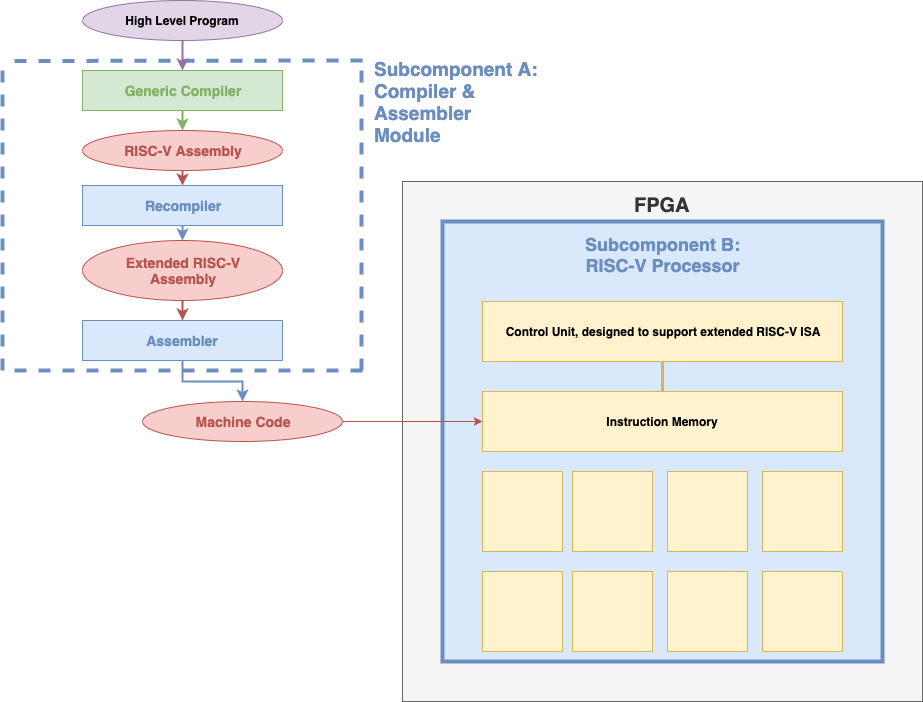

The diagram above was exported from draw.io. Its source (the exported page's mxGraphModel, read from the mxfile embedded in the PNG):
<mxGraphModel dx="772" dy="451" grid="1" gridSize="10" guides="1" tooltips="1" connect="1" arrows="1" fold="1" page="1" pageScale="1" pageWidth="1100" pageHeight="850" math="0" shadow="0">
  <root>
    <mxCell id="0" />
    <mxCell id="1" parent="0" />
    <mxCell id="ROgOe4nTal-iqfstdHEu-19" value="" style="group" parent="1" vertex="1" connectable="0">
      <mxGeometry x="440" y="240" width="520" height="520" as="geometry" />
    </mxCell>
    <mxCell id="ROgOe4nTal-iqfstdHEu-1" value="" style="whiteSpace=wrap;html=1;aspect=fixed;fillColor=#f5f5f5;strokeColor=#666666;fontColor=#333333;align=center;" parent="ROgOe4nTal-iqfstdHEu-19" vertex="1">
      <mxGeometry width="520" height="520" as="geometry" />
    </mxCell>
    <mxCell id="ROgOe4nTal-iqfstdHEu-2" value="&lt;b style=&quot;color: rgb(51, 51, 51); white-space: normal;&quot;&gt;&lt;font style=&quot;font-size: 20px&quot;&gt;FPGA&lt;/font&gt;&lt;/b&gt;" style="text;html=1;resizable=0;points=[];autosize=1;align=center;verticalAlign=top;spacingTop=-4;" parent="ROgOe4nTal-iqfstdHEu-19" vertex="1">
      <mxGeometry x="225" y="10" width="70" height="20" as="geometry" />
    </mxCell>
    <mxCell id="ROgOe4nTal-iqfstdHEu-3" value="" style="whiteSpace=wrap;html=1;aspect=fixed;align=center;fillColor=#dae8fc;strokeColor=#6C8EBF;strokeWidth=4;" parent="ROgOe4nTal-iqfstdHEu-19" vertex="1">
      <mxGeometry x="40" y="40" width="440" height="440" as="geometry" />
    </mxCell>
    <mxCell id="ROgOe4nTal-iqfstdHEu-4" value="&lt;font style=&quot;font-size: 18px&quot; color=&quot;#6c8ebf&quot;&gt;&lt;b&gt;Subcomponent B:&lt;br&gt;RISC-V Processor&lt;/b&gt;&lt;/font&gt;" style="text;html=1;resizable=0;points=[];autosize=1;align=center;verticalAlign=top;spacingTop=-4;" parent="ROgOe4nTal-iqfstdHEu-19" vertex="1">
      <mxGeometry x="175" y="50" width="170" height="30" as="geometry" />
    </mxCell>
    <mxCell id="ROgOe4nTal-iqfstdHEu-5" value="&lt;b&gt;Control Unit, designed to support extended RISC-V ISA&lt;/b&gt;" style="rounded=0;whiteSpace=wrap;html=1;strokeColor=#D6B656;align=center;fillColor=#fff2cc;" parent="ROgOe4nTal-iqfstdHEu-19" vertex="1">
      <mxGeometry x="80" y="120" width="360" height="60" as="geometry" />
    </mxCell>
    <mxCell id="ROgOe4nTal-iqfstdHEu-6" value="&lt;b&gt;Instruction Memory&lt;/b&gt;" style="rounded=0;whiteSpace=wrap;html=1;strokeColor=#D6B656;align=center;fillColor=#fff2cc;" parent="ROgOe4nTal-iqfstdHEu-19" vertex="1">
      <mxGeometry x="80" y="210" width="360" height="60" as="geometry" />
    </mxCell>
    <mxCell id="ROgOe4nTal-iqfstdHEu-7" value="" style="endArrow=none;html=1;exitX=0.5;exitY=0;exitDx=0;exitDy=0;entryX=0.5;entryY=1;entryDx=0;entryDy=0;fillColor=#fff2cc;strokeColor=#d6b656;strokeWidth=3;" parent="ROgOe4nTal-iqfstdHEu-19" source="ROgOe4nTal-iqfstdHEu-6" target="ROgOe4nTal-iqfstdHEu-5" edge="1">
      <mxGeometry width="50" height="50" relative="1" as="geometry">
        <mxPoint x="200" y="230" as="sourcePoint" />
        <mxPoint x="250" y="180" as="targetPoint" />
      </mxGeometry>
    </mxCell>
    <mxCell id="ROgOe4nTal-iqfstdHEu-8" value="" style="whiteSpace=wrap;html=1;aspect=fixed;strokeColor=#d6b656;align=center;fillColor=#fff2cc;" parent="ROgOe4nTal-iqfstdHEu-19" vertex="1">
      <mxGeometry x="80" y="290" width="80" height="80" as="geometry" />
    </mxCell>
    <mxCell id="ROgOe4nTal-iqfstdHEu-9" value="" style="whiteSpace=wrap;html=1;aspect=fixed;strokeColor=#d6b656;align=center;fillColor=#fff2cc;" parent="ROgOe4nTal-iqfstdHEu-19" vertex="1">
      <mxGeometry x="80" y="390" width="80" height="80" as="geometry" />
    </mxCell>
    <mxCell id="ROgOe4nTal-iqfstdHEu-10" value="" style="whiteSpace=wrap;html=1;aspect=fixed;strokeColor=#d6b656;align=center;fillColor=#fff2cc;" parent="ROgOe4nTal-iqfstdHEu-19" vertex="1">
      <mxGeometry x="170" y="290" width="80" height="80" as="geometry" />
    </mxCell>
    <mxCell id="ROgOe4nTal-iqfstdHEu-11" value="" style="whiteSpace=wrap;html=1;aspect=fixed;strokeColor=#d6b656;align=center;fillColor=#fff2cc;" parent="ROgOe4nTal-iqfstdHEu-19" vertex="1">
      <mxGeometry x="170" y="390" width="80" height="80" as="geometry" />
    </mxCell>
    <mxCell id="ROgOe4nTal-iqfstdHEu-12" value="" style="whiteSpace=wrap;html=1;aspect=fixed;strokeColor=#d6b656;align=center;fillColor=#fff2cc;" parent="ROgOe4nTal-iqfstdHEu-19" vertex="1">
      <mxGeometry x="265" y="290" width="80" height="80" as="geometry" />
    </mxCell>
    <mxCell id="ROgOe4nTal-iqfstdHEu-13" value="" style="whiteSpace=wrap;html=1;aspect=fixed;strokeColor=#d6b656;align=center;fillColor=#fff2cc;" parent="ROgOe4nTal-iqfstdHEu-19" vertex="1">
      <mxGeometry x="265" y="390" width="80" height="80" as="geometry" />
    </mxCell>
    <mxCell id="ROgOe4nTal-iqfstdHEu-14" value="" style="whiteSpace=wrap;html=1;aspect=fixed;strokeColor=#d6b656;align=center;fillColor=#fff2cc;" parent="ROgOe4nTal-iqfstdHEu-19" vertex="1">
      <mxGeometry x="360" y="290" width="80" height="80" as="geometry" />
    </mxCell>
    <mxCell id="ROgOe4nTal-iqfstdHEu-15" value="" style="whiteSpace=wrap;html=1;aspect=fixed;strokeColor=#d6b656;align=center;fillColor=#fff2cc;" parent="ROgOe4nTal-iqfstdHEu-19" vertex="1">
      <mxGeometry x="360" y="390" width="80" height="80" as="geometry" />
    </mxCell>
    <mxCell id="ROgOe4nTal-iqfstdHEu-20" value="&lt;font color=&quot;#b85450&quot; style=&quot;font-size: 14px&quot;&gt;&lt;b&gt;Machine Code&lt;/b&gt;&lt;/font&gt;" style="ellipse;whiteSpace=wrap;html=1;strokeColor=#b85450;align=center;fillColor=#f8cecc;" parent="1" vertex="1">
      <mxGeometry x="180" y="460" width="200" height="40" as="geometry" />
    </mxCell>
    <mxCell id="ROgOe4nTal-iqfstdHEu-22" style="edgeStyle=orthogonalEdgeStyle;rounded=0;orthogonalLoop=1;jettySize=auto;html=1;exitX=0.5;exitY=1;exitDx=0;exitDy=0;entryX=0.5;entryY=0;entryDx=0;entryDy=0;strokeWidth=2;fillColor=#dae8fc;strokeColor=#6c8ebf;" parent="1" source="ROgOe4nTal-iqfstdHEu-21" target="ROgOe4nTal-iqfstdHEu-20" edge="1">
      <mxGeometry relative="1" as="geometry" />
    </mxCell>
    <mxCell id="ROgOe4nTal-iqfstdHEu-21" value="&lt;b&gt;&lt;font style=&quot;font-size: 14px&quot; color=&quot;#6c8ebf&quot;&gt;Assembler&lt;/font&gt;&lt;/b&gt;" style="rounded=0;whiteSpace=wrap;html=1;strokeColor=#6c8ebf;align=center;fillColor=#dae8fc;" parent="1" vertex="1">
      <mxGeometry x="120" y="379" width="200" height="40" as="geometry" />
    </mxCell>
    <mxCell id="ROgOe4nTal-iqfstdHEu-25" style="edgeStyle=orthogonalEdgeStyle;rounded=0;orthogonalLoop=1;jettySize=auto;html=1;exitX=0.5;exitY=1;exitDx=0;exitDy=0;entryX=0.5;entryY=0;entryDx=0;entryDy=0;strokeWidth=2;fillColor=#dae8fc;strokeColor=#6c8ebf;" parent="1" source="ROgOe4nTal-iqfstdHEu-23" target="ROgOe4nTal-iqfstdHEu-24" edge="1">
      <mxGeometry relative="1" as="geometry" />
    </mxCell>
    <mxCell id="ROgOe4nTal-iqfstdHEu-23" value="&lt;b&gt;&lt;font style=&quot;font-size: 14px&quot; color=&quot;#6c8ebf&quot;&gt;Recompiler&lt;/font&gt;&lt;/b&gt;" style="rounded=0;whiteSpace=wrap;html=1;strokeColor=#6c8ebf;align=center;fillColor=#dae8fc;" parent="1" vertex="1">
      <mxGeometry x="120" y="244" width="200" height="40" as="geometry" />
    </mxCell>
    <mxCell id="ROgOe4nTal-iqfstdHEu-26" style="edgeStyle=orthogonalEdgeStyle;rounded=0;orthogonalLoop=1;jettySize=auto;html=1;exitX=0.5;exitY=1;exitDx=0;exitDy=0;entryX=0.5;entryY=0;entryDx=0;entryDy=0;strokeWidth=2;fillColor=#f8cecc;strokeColor=#b85450;" parent="1" source="ROgOe4nTal-iqfstdHEu-24" target="ROgOe4nTal-iqfstdHEu-21" edge="1">
      <mxGeometry relative="1" as="geometry" />
    </mxCell>
    <mxCell id="ROgOe4nTal-iqfstdHEu-24" value="&lt;font color=&quot;#b85450&quot; style=&quot;font-size: 14px&quot;&gt;&lt;b&gt;Extended RISC-V &lt;br&gt;Assembly&lt;/b&gt;&lt;/font&gt;" style="ellipse;whiteSpace=wrap;html=1;strokeColor=#b85450;align=center;fillColor=#f8cecc;" parent="1" vertex="1">
      <mxGeometry x="120" y="299" width="200" height="60" as="geometry" />
    </mxCell>
    <mxCell id="ROgOe4nTal-iqfstdHEu-28" style="edgeStyle=orthogonalEdgeStyle;rounded=0;orthogonalLoop=1;jettySize=auto;html=1;exitX=0.5;exitY=1;exitDx=0;exitDy=0;entryX=0.5;entryY=0;entryDx=0;entryDy=0;strokeWidth=2;fillColor=#f8cecc;strokeColor=#b85450;" parent="1" source="ROgOe4nTal-iqfstdHEu-27" target="ROgOe4nTal-iqfstdHEu-23" edge="1">
      <mxGeometry relative="1" as="geometry" />
    </mxCell>
    <mxCell id="ROgOe4nTal-iqfstdHEu-27" value="&lt;font color=&quot;#b85450&quot; style=&quot;font-size: 14px&quot;&gt;&lt;b&gt;RISC-V Assembly&lt;/b&gt;&lt;/font&gt;" style="ellipse;whiteSpace=wrap;html=1;strokeColor=#b85450;align=center;fillColor=#f8cecc;" parent="1" vertex="1">
      <mxGeometry x="120" y="189" width="200" height="40" as="geometry" />
    </mxCell>
    <mxCell id="ROgOe4nTal-iqfstdHEu-29" value="" style="endArrow=none;dashed=1;html=1;strokeWidth=4;fillColor=#dae8fc;strokeColor=#6c8ebf;" parent="1" edge="1">
      <mxGeometry width="50" height="50" relative="1" as="geometry">
        <mxPoint x="40" y="429" as="sourcePoint" />
        <mxPoint x="40" y="119" as="targetPoint" />
      </mxGeometry>
    </mxCell>
    <mxCell id="ROgOe4nTal-iqfstdHEu-30" value="" style="endArrow=none;dashed=1;html=1;strokeWidth=4;fillColor=#dae8fc;strokeColor=#6c8ebf;" parent="1" edge="1">
      <mxGeometry width="50" height="50" relative="1" as="geometry">
        <mxPoint x="399" y="429" as="sourcePoint" />
        <mxPoint x="399" y="119" as="targetPoint" />
      </mxGeometry>
    </mxCell>
    <mxCell id="ROgOe4nTal-iqfstdHEu-31" value="" style="endArrow=none;dashed=1;html=1;strokeWidth=4;fillColor=#dae8fc;strokeColor=#6c8ebf;" parent="1" edge="1">
      <mxGeometry width="50" height="50" relative="1" as="geometry">
        <mxPoint x="400" y="119" as="sourcePoint" />
        <mxPoint x="40" y="119.5" as="targetPoint" />
      </mxGeometry>
    </mxCell>
    <mxCell id="ROgOe4nTal-iqfstdHEu-32" value="" style="endArrow=none;dashed=1;html=1;strokeWidth=4;fillColor=#dae8fc;strokeColor=#6c8ebf;" parent="1" edge="1">
      <mxGeometry width="50" height="50" relative="1" as="geometry">
        <mxPoint x="400" y="429" as="sourcePoint" />
        <mxPoint x="40" y="429" as="targetPoint" />
      </mxGeometry>
    </mxCell>
    <mxCell id="ROgOe4nTal-iqfstdHEu-33" value="&lt;b style=&quot;font-size: 19px&quot;&gt;&lt;font color=&quot;#6c8ebf&quot; style=&quot;font-size: 19px&quot;&gt;Subcomponent A:&lt;br&gt;Compiler &amp;amp; &lt;br&gt;Assembler &lt;br&gt;Module&lt;/font&gt;&lt;/b&gt;" style="text;html=1;resizable=0;points=[];autosize=1;align=left;verticalAlign=top;spacingTop=-4;" parent="1" vertex="1">
      <mxGeometry x="410" y="114" width="180" height="70" as="geometry" />
    </mxCell>
    <mxCell id="ROgOe4nTal-iqfstdHEu-35" style="edgeStyle=orthogonalEdgeStyle;rounded=0;orthogonalLoop=1;jettySize=auto;html=1;exitX=0.5;exitY=1;exitDx=0;exitDy=0;entryX=0.5;entryY=0;entryDx=0;entryDy=0;strokeWidth=2;strokeColor=#82B366;" parent="1" source="ROgOe4nTal-iqfstdHEu-34" target="ROgOe4nTal-iqfstdHEu-27" edge="1">
      <mxGeometry relative="1" as="geometry" />
    </mxCell>
    <mxCell id="ROgOe4nTal-iqfstdHEu-34" value="&lt;span style=&quot;font-size: 14px&quot;&gt;&lt;b&gt;&lt;font color=&quot;#82b366&quot;&gt;Generic Compiler&lt;/font&gt;&lt;/b&gt;&lt;/span&gt;" style="rounded=0;whiteSpace=wrap;html=1;strokeColor=#82b366;align=center;fillColor=#d5e8d4;" parent="1" vertex="1">
      <mxGeometry x="120" y="129" width="200" height="40" as="geometry" />
    </mxCell>
    <mxCell id="ROgOe4nTal-iqfstdHEu-37" style="edgeStyle=orthogonalEdgeStyle;rounded=0;orthogonalLoop=1;jettySize=auto;html=1;exitX=0.5;exitY=1;exitDx=0;exitDy=0;entryX=0.5;entryY=0;entryDx=0;entryDy=0;strokeColor=#9673a6;strokeWidth=2;fillColor=#e1d5e7;" parent="1" source="ROgOe4nTal-iqfstdHEu-36" target="ROgOe4nTal-iqfstdHEu-34" edge="1">
      <mxGeometry relative="1" as="geometry" />
    </mxCell>
    <mxCell id="ROgOe4nTal-iqfstdHEu-36" value="&lt;b&gt;High Level Program&lt;/b&gt;" style="ellipse;whiteSpace=wrap;html=1;strokeColor=#9673a6;align=center;fillColor=#e1d5e7;" parent="1" vertex="1">
      <mxGeometry x="120" y="59" width="200" height="40" as="geometry" />
    </mxCell>
    <mxCell id="AHp1wdjbj3wZlQwPS8Gh-1" value="" style="endArrow=classic;html=1;entryX=0;entryY=0.5;entryDx=0;entryDy=0;exitX=1;exitY=0.5;exitDx=0;exitDy=0;fillColor=#f8cecc;strokeColor=#b85450;" parent="1" source="ROgOe4nTal-iqfstdHEu-20" target="ROgOe4nTal-iqfstdHEu-6" edge="1">
      <mxGeometry width="50" height="50" relative="1" as="geometry">
        <mxPoint x="40" y="830" as="sourcePoint" />
        <mxPoint x="90" y="780" as="targetPoint" />
      </mxGeometry>
    </mxCell>
  </root>
</mxGraphModel>